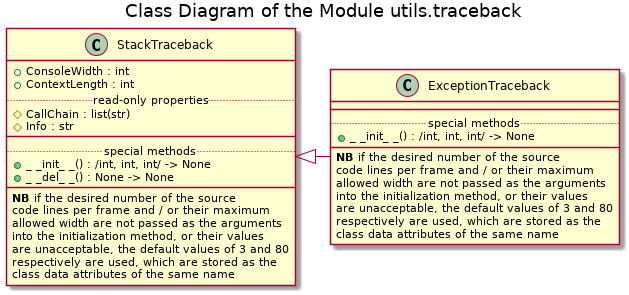

The diagram above was rendered by PlantUML. Its source (embedded in the PNG):
@startuml pos_utils_traceback_classes

title Class Diagram of the Module utils.traceback

















class StackTraceback {
    + ConsoleWidth : int
    + ContextLength : int
    ..read-only properties..
    # {field} CallChain : list(str)
    # Info : str
    ___
    ..special methods..
    + _ _init_ _() : /int, int, int/ -> None
    + _ _del_ _() : None -> None
    ___
    <b>NB</b> if the desired number of the source
    code lines per frame and / or their maximum
    allowed width are not passed as the arguments
    into the initialization method, or their values
    are unacceptable, the default values of 3 and 80
    respectively are used, which are stored as the
    class data attributes of the same name
}



class ExceptionTraceback {
    ___
    ..special methods..
    + _ _init_ _() : /int, int, int/ -> None
    ___
    <b>NB</b> if the desired number of the source
    code lines per frame and / or their maximum
    allowed width are not passed as the arguments
    into the initialization method, or their values
    are unacceptable, the default values of 3 and 80
    respectively are used, which are stored as the
    class data attributes of the same name
}

StackTraceback <|- ExceptionTraceback

@enduml